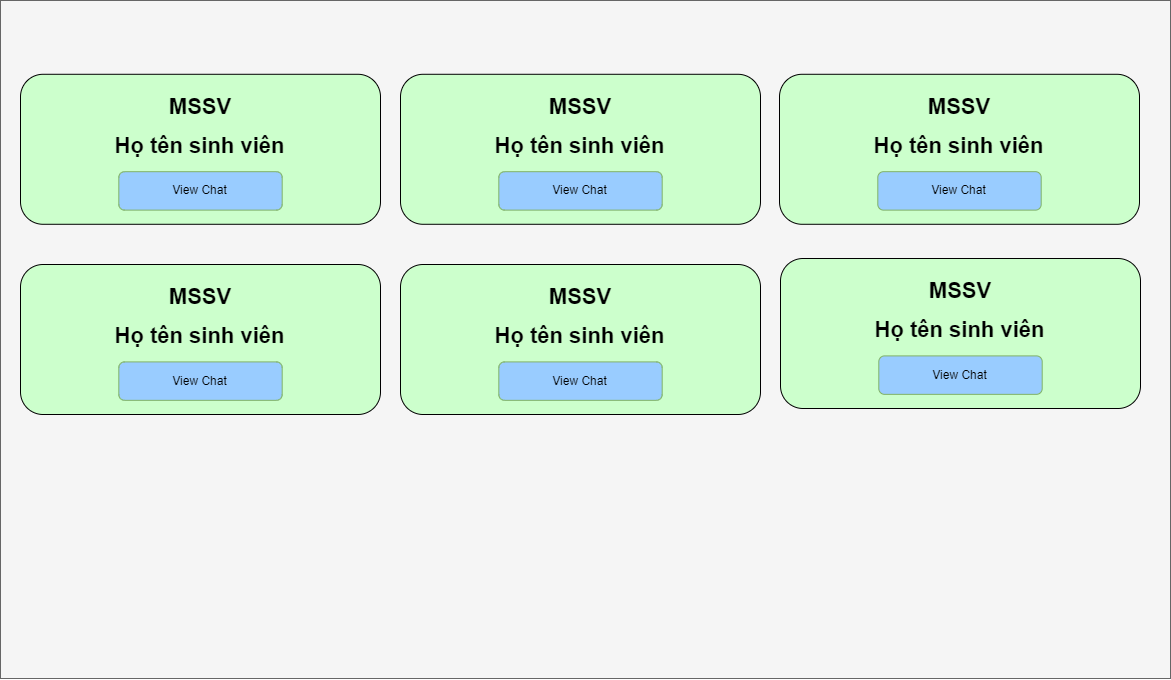

The diagram above was exported from draw.io. Its source (the exported page's mxGraphModel, read from the mxfile embedded in the PNG):
<mxGraphModel dx="1273" dy="1675" grid="1" gridSize="10" guides="1" tooltips="1" connect="1" arrows="1" fold="1" page="1" pageScale="1" pageWidth="1169" pageHeight="827" math="0" shadow="0">
  <root>
    <mxCell id="0" />
    <mxCell id="1" parent="0" />
    <mxCell id="WESdBb2eThpL7zkyA05m-34" value="" style="rounded=0;whiteSpace=wrap;html=1;fillColor=#f5f5f5;strokeColor=#666666;fontColor=#333333;" vertex="1" parent="1">
      <mxGeometry y="22" width="1170" height="678" as="geometry" />
    </mxCell>
    <mxCell id="WESdBb2eThpL7zkyA05m-60" value="" style="group" vertex="1" connectable="0" parent="1">
      <mxGeometry x="20" y="95.78" width="390" height="150" as="geometry" />
    </mxCell>
    <mxCell id="WESdBb2eThpL7zkyA05m-54" value="" style="rounded=1;whiteSpace=wrap;html=1;fillColor=#CCFFCC;" vertex="1" parent="WESdBb2eThpL7zkyA05m-60">
      <mxGeometry width="360" height="150" as="geometry" />
    </mxCell>
    <mxCell id="WESdBb2eThpL7zkyA05m-55" value="MSSV" style="text;html=1;align=center;verticalAlign=middle;whiteSpace=wrap;rounded=0;fontSize=22;fontStyle=1" vertex="1" parent="WESdBb2eThpL7zkyA05m-60">
      <mxGeometry x="114.12162162162161" y="18.8525" width="131.75675675675674" height="29.0625" as="geometry" />
    </mxCell>
    <mxCell id="WESdBb2eThpL7zkyA05m-56" value="Họ tên sinh viên" style="text;html=1;align=center;verticalAlign=middle;whiteSpace=wrap;rounded=0;fontSize=22;fontStyle=1" vertex="1" parent="WESdBb2eThpL7zkyA05m-60">
      <mxGeometry x="65.37162162162161" y="57.29" width="229.25675675675674" height="29.0625" as="geometry" />
    </mxCell>
    <mxCell id="WESdBb2eThpL7zkyA05m-59" value="" style="group" vertex="1" connectable="0" parent="WESdBb2eThpL7zkyA05m-60">
      <mxGeometry x="98.31081081081078" y="92.70666666666666" width="163.37837837837836" height="38.4375" as="geometry" />
    </mxCell>
    <mxCell id="WESdBb2eThpL7zkyA05m-57" value="View Chat" style="rounded=1;whiteSpace=wrap;html=1;fillColor=#99CCFF;strokeColor=#82b366;" vertex="1" parent="WESdBb2eThpL7zkyA05m-59">
      <mxGeometry y="4.691666666666666" width="163.37837837837836" height="38.4375" as="geometry" />
    </mxCell>
    <mxCell id="WESdBb2eThpL7zkyA05m-154" value="" style="group" vertex="1" connectable="0" parent="1">
      <mxGeometry x="400" y="95.78" width="390" height="150" as="geometry" />
    </mxCell>
    <mxCell id="WESdBb2eThpL7zkyA05m-155" value="" style="rounded=1;whiteSpace=wrap;html=1;fillColor=#CCFFCC;" vertex="1" parent="WESdBb2eThpL7zkyA05m-154">
      <mxGeometry width="360" height="150" as="geometry" />
    </mxCell>
    <mxCell id="WESdBb2eThpL7zkyA05m-156" value="MSSV" style="text;html=1;align=center;verticalAlign=middle;whiteSpace=wrap;rounded=0;fontSize=22;fontStyle=1" vertex="1" parent="WESdBb2eThpL7zkyA05m-154">
      <mxGeometry x="114.12162162162161" y="18.8525" width="131.75675675675674" height="29.0625" as="geometry" />
    </mxCell>
    <mxCell id="WESdBb2eThpL7zkyA05m-157" value="Họ tên sinh viên" style="text;html=1;align=center;verticalAlign=middle;whiteSpace=wrap;rounded=0;fontSize=22;fontStyle=1" vertex="1" parent="WESdBb2eThpL7zkyA05m-154">
      <mxGeometry x="65.37162162162161" y="57.29" width="229.25675675675674" height="29.0625" as="geometry" />
    </mxCell>
    <mxCell id="WESdBb2eThpL7zkyA05m-158" value="" style="group" vertex="1" connectable="0" parent="WESdBb2eThpL7zkyA05m-154">
      <mxGeometry x="98.31081081081078" y="92.70666666666666" width="163.37837837837836" height="38.4375" as="geometry" />
    </mxCell>
    <mxCell id="WESdBb2eThpL7zkyA05m-159" value="View Chat" style="rounded=1;whiteSpace=wrap;html=1;fillColor=#99CCFF;strokeColor=#82b366;" vertex="1" parent="WESdBb2eThpL7zkyA05m-158">
      <mxGeometry y="4.691666666666666" width="163.37837837837836" height="38.4375" as="geometry" />
    </mxCell>
    <mxCell id="WESdBb2eThpL7zkyA05m-173" value="" style="group" vertex="1" connectable="0" parent="1">
      <mxGeometry x="20" y="286" width="390" height="150" as="geometry" />
    </mxCell>
    <mxCell id="WESdBb2eThpL7zkyA05m-174" value="" style="rounded=1;whiteSpace=wrap;html=1;fillColor=#CCFFCC;" vertex="1" parent="WESdBb2eThpL7zkyA05m-173">
      <mxGeometry width="360" height="150" as="geometry" />
    </mxCell>
    <mxCell id="WESdBb2eThpL7zkyA05m-175" value="MSSV" style="text;html=1;align=center;verticalAlign=middle;whiteSpace=wrap;rounded=0;fontSize=22;fontStyle=1" vertex="1" parent="WESdBb2eThpL7zkyA05m-173">
      <mxGeometry x="114.12162162162161" y="18.8525" width="131.75675675675674" height="29.0625" as="geometry" />
    </mxCell>
    <mxCell id="WESdBb2eThpL7zkyA05m-176" value="Họ tên sinh viên" style="text;html=1;align=center;verticalAlign=middle;whiteSpace=wrap;rounded=0;fontSize=22;fontStyle=1" vertex="1" parent="WESdBb2eThpL7zkyA05m-173">
      <mxGeometry x="65.37162162162161" y="57.29" width="229.25675675675674" height="29.0625" as="geometry" />
    </mxCell>
    <mxCell id="WESdBb2eThpL7zkyA05m-177" value="" style="group" vertex="1" connectable="0" parent="WESdBb2eThpL7zkyA05m-173">
      <mxGeometry x="98.31081081081078" y="92.70666666666666" width="163.37837837837836" height="38.4375" as="geometry" />
    </mxCell>
    <mxCell id="WESdBb2eThpL7zkyA05m-178" value="View Chat" style="rounded=1;whiteSpace=wrap;html=1;fillColor=#99CCFF;strokeColor=#82b366;" vertex="1" parent="WESdBb2eThpL7zkyA05m-177">
      <mxGeometry y="4.691666666666666" width="163.37837837837836" height="38.4375" as="geometry" />
    </mxCell>
    <mxCell id="WESdBb2eThpL7zkyA05m-179" value="" style="group" vertex="1" connectable="0" parent="1">
      <mxGeometry x="779" y="95.78" width="390" height="150" as="geometry" />
    </mxCell>
    <mxCell id="WESdBb2eThpL7zkyA05m-180" value="" style="rounded=1;whiteSpace=wrap;html=1;fillColor=#CCFFCC;" vertex="1" parent="WESdBb2eThpL7zkyA05m-179">
      <mxGeometry width="360" height="150" as="geometry" />
    </mxCell>
    <mxCell id="WESdBb2eThpL7zkyA05m-181" value="MSSV" style="text;html=1;align=center;verticalAlign=middle;whiteSpace=wrap;rounded=0;fontSize=22;fontStyle=1" vertex="1" parent="WESdBb2eThpL7zkyA05m-179">
      <mxGeometry x="114.12162162162161" y="18.8525" width="131.75675675675674" height="29.0625" as="geometry" />
    </mxCell>
    <mxCell id="WESdBb2eThpL7zkyA05m-182" value="Họ tên sinh viên" style="text;html=1;align=center;verticalAlign=middle;whiteSpace=wrap;rounded=0;fontSize=22;fontStyle=1" vertex="1" parent="WESdBb2eThpL7zkyA05m-179">
      <mxGeometry x="65.37162162162161" y="57.29" width="229.25675675675674" height="29.0625" as="geometry" />
    </mxCell>
    <mxCell id="WESdBb2eThpL7zkyA05m-183" value="" style="group" vertex="1" connectable="0" parent="WESdBb2eThpL7zkyA05m-179">
      <mxGeometry x="98.31081081081078" y="92.70666666666666" width="163.37837837837836" height="38.4375" as="geometry" />
    </mxCell>
    <mxCell id="WESdBb2eThpL7zkyA05m-184" value="View Chat" style="rounded=1;whiteSpace=wrap;html=1;fillColor=#99CCFF;strokeColor=#82b366;" vertex="1" parent="WESdBb2eThpL7zkyA05m-183">
      <mxGeometry y="4.691666666666666" width="163.37837837837836" height="38.4375" as="geometry" />
    </mxCell>
    <mxCell id="WESdBb2eThpL7zkyA05m-191" value="" style="group" vertex="1" connectable="0" parent="1">
      <mxGeometry x="400" y="286" width="390" height="150" as="geometry" />
    </mxCell>
    <mxCell id="WESdBb2eThpL7zkyA05m-192" value="" style="rounded=1;whiteSpace=wrap;html=1;fillColor=#CCFFCC;" vertex="1" parent="WESdBb2eThpL7zkyA05m-191">
      <mxGeometry width="360" height="150" as="geometry" />
    </mxCell>
    <mxCell id="WESdBb2eThpL7zkyA05m-193" value="MSSV" style="text;html=1;align=center;verticalAlign=middle;whiteSpace=wrap;rounded=0;fontSize=22;fontStyle=1" vertex="1" parent="WESdBb2eThpL7zkyA05m-191">
      <mxGeometry x="114.12162162162161" y="18.8525" width="131.75675675675674" height="29.0625" as="geometry" />
    </mxCell>
    <mxCell id="WESdBb2eThpL7zkyA05m-194" value="Họ tên sinh viên" style="text;html=1;align=center;verticalAlign=middle;whiteSpace=wrap;rounded=0;fontSize=22;fontStyle=1" vertex="1" parent="WESdBb2eThpL7zkyA05m-191">
      <mxGeometry x="65.37162162162161" y="57.29" width="229.25675675675674" height="29.0625" as="geometry" />
    </mxCell>
    <mxCell id="WESdBb2eThpL7zkyA05m-195" value="" style="group" vertex="1" connectable="0" parent="WESdBb2eThpL7zkyA05m-191">
      <mxGeometry x="98.31081081081078" y="92.70666666666666" width="163.37837837837836" height="38.4375" as="geometry" />
    </mxCell>
    <mxCell id="WESdBb2eThpL7zkyA05m-196" value="View Chat" style="rounded=1;whiteSpace=wrap;html=1;fillColor=#99CCFF;strokeColor=#82b366;" vertex="1" parent="WESdBb2eThpL7zkyA05m-195">
      <mxGeometry y="4.691666666666666" width="163.37837837837836" height="38.4375" as="geometry" />
    </mxCell>
    <mxCell id="WESdBb2eThpL7zkyA05m-197" value="" style="group" vertex="1" connectable="0" parent="1">
      <mxGeometry x="780" y="280" width="390" height="150" as="geometry" />
    </mxCell>
    <mxCell id="WESdBb2eThpL7zkyA05m-198" value="" style="rounded=1;whiteSpace=wrap;html=1;fillColor=#CCFFCC;" vertex="1" parent="WESdBb2eThpL7zkyA05m-197">
      <mxGeometry width="360" height="150" as="geometry" />
    </mxCell>
    <mxCell id="WESdBb2eThpL7zkyA05m-199" value="MSSV" style="text;html=1;align=center;verticalAlign=middle;whiteSpace=wrap;rounded=0;fontSize=22;fontStyle=1" vertex="1" parent="WESdBb2eThpL7zkyA05m-197">
      <mxGeometry x="114.12162162162161" y="18.8525" width="131.75675675675674" height="29.0625" as="geometry" />
    </mxCell>
    <mxCell id="WESdBb2eThpL7zkyA05m-200" value="Họ tên sinh viên" style="text;html=1;align=center;verticalAlign=middle;whiteSpace=wrap;rounded=0;fontSize=22;fontStyle=1" vertex="1" parent="WESdBb2eThpL7zkyA05m-197">
      <mxGeometry x="65.37162162162161" y="57.29" width="229.25675675675674" height="29.0625" as="geometry" />
    </mxCell>
    <mxCell id="WESdBb2eThpL7zkyA05m-201" value="" style="group" vertex="1" connectable="0" parent="WESdBb2eThpL7zkyA05m-197">
      <mxGeometry x="98.31081081081078" y="92.70666666666666" width="163.37837837837836" height="38.4375" as="geometry" />
    </mxCell>
    <mxCell id="WESdBb2eThpL7zkyA05m-202" value="View Chat" style="rounded=1;whiteSpace=wrap;html=1;fillColor=#99CCFF;strokeColor=#82b366;" vertex="1" parent="WESdBb2eThpL7zkyA05m-201">
      <mxGeometry y="4.691666666666666" width="163.37837837837836" height="38.4375" as="geometry" />
    </mxCell>
  </root>
</mxGraphModel>